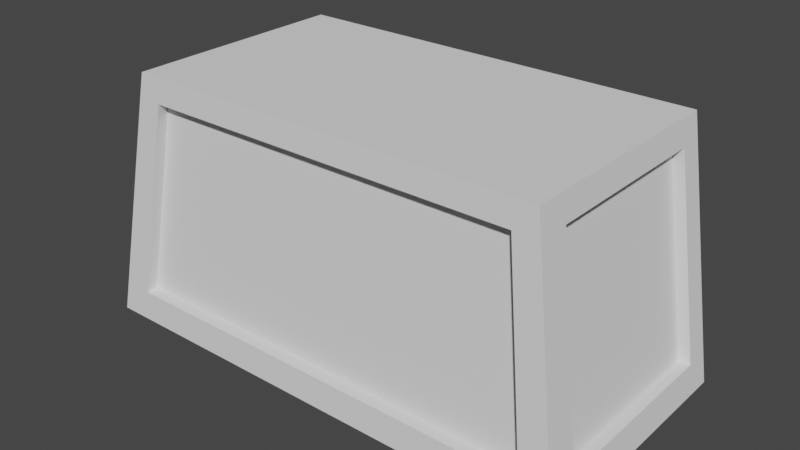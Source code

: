 # Source: goal.blend  (saved by Blender 3.0.42; exported with 4.5.12 LTS)
import bpy
from mathutils import Matrix  # noqa: F401  (used for matrix-valued properties, if any)

bpy.ops.wm.read_factory_settings(use_empty=True)
scene = bpy.context.scene
scene.name = 'Scene'

# ---- collections
col_collection = bpy.data.collections.new('Collection'); scene.collection.children.link(col_collection)

# ---- world
world_world = bpy.data.worlds.new('World'); scene.world = world_world
world_world.use_nodes = True; world_world.node_tree.nodes.clear()
_N = world_world.node_tree.nodes; _L = world_world.node_tree.links
n0 = _N.new('ShaderNodeOutputWorld'); n0.name = 'World Output'; n0.location = (300, 300)
n1 = _N.new('ShaderNodeBackground'); n1.name = 'Background'; n1.location = (10, 300)
n1.inputs[0].default_value = (0.05088, 0.05088, 0.05088, 1.0)
_L.new(n1.outputs[0], n0.inputs[0])
n0.is_active_output = True
world_world.color = (0.05088, 0.05088, 0.05088)
world_world.use_sun_shadow = False
world_world.sun_shadow_jitter_overblur = 0.0

# ---- meshes
me_goalframe = bpy.data.meshes.new('GoalFrame')
me_goalframe.from_pydata([(-1.68, 1.0, 2.0), (-2.0, 1.0, 0.0), (1.68, 1.0, 2.0), (2.0, 1.0, 0.0), (-1.68, -0.8431, 2.0), (-2.0, -1.0, 0.0), (1.68, -0.8431, 2.0), (2.0, -1.0, 0.0), (-1.781, -0.7643, 0.0), (1.8, 1.0, 0.0), (-1.761, 1.0, 0.0), (1.786, -0.7643, 0.0), (-1.512, 1.0, 1.8), (1.512, 1.0, 1.8), (-1.68, 0.8169, 2.0), (2.0, 0.8013, 0.0), (-2.0, 0.8013, 0.0), (1.68, 0.8169, 2.0), (-1.712, 1.0, 1.802), (1.712, 1.0, 1.802), (-1.712, -0.8586, 1.802), (1.712, -0.8586, 1.802), (-1.712, 0.8153, 1.802), (1.712, 0.8153, 1.802), (-1.68, -0.593, 2.0), (2.0, -0.7286, 0.0), (-2.0, -0.7286, 0.0), (1.68, -0.593, 2.0), (-1.712, -0.6064, 1.802), (1.712, -0.6064, 1.802), (-1.963, 1.0, 0.2322), (1.963, 1.0, 0.2322), (-1.963, -0.9818, 0.2322), (1.963, -0.9818, 0.2322), (-1.963, 0.8031, 0.2322), (1.963, 0.8031, 0.2322), (1.963, -0.7129, 0.2322), (-1.963, -0.7129, 0.2322), (-1.481, 1.0, 2.0), (-1.481, -0.8431, 2.0), (-1.763, -1.0, 0.0), (-1.763, 0.8013, 0.0), (-1.481, 0.8169, 2.0), (-1.509, 1.0, 1.802), (-1.509, -0.8586, 1.802), (-1.481, -0.593, 2.0), (-1.73, -0.9818, 0.2322), (-1.73, 1.0, 0.2322), (1.488, 1.0, 2.0), (1.488, -0.8431, 2.0), (1.771, -1.0, 0.0), (1.488, 0.8169, 2.0), (1.516, 1.0, 1.802), (1.488, -0.593, 2.0), (1.751, 1.0, 0.2311), (1.785, 0.8013, 0.0), (1.516, -0.8586, 1.802), (-1.763, -0.7269, 0.2301), (1.738, -0.9818, 0.2322), (-1.542, -0.6064, 1.802), (1.751, -0.7488, 0.2301), (-1.512, 0.815, 1.8), (1.512, 0.815, 1.8), (-1.763, 0.7995, 0.2301), (1.751, 0.803, 0.231), (1.461, -0.6064, 1.802)], [], [(53, 49, 6, 27), (29, 27, 6, 21), (44, 39, 4, 20), (11, 25, 7, 50), (52, 48, 2, 19), (22, 14, 0, 18), (62, 61, 12, 13), (64, 54, 9, 55), (63, 57, 8, 41), (28, 24, 14, 22), (8, 57, 60, 11), (19, 2, 17, 23), (48, 51, 17, 2), (31, 19, 23, 35), (34, 22, 18, 30), (54, 52, 19, 31), (46, 44, 20, 32), (36, 29, 21, 33), (32, 20, 28, 37), (20, 4, 24, 28), (55, 15, 25, 11), (23, 17, 27, 29), (51, 53, 27, 17), (5, 32, 37, 26), (15, 35, 36, 25), (25, 36, 33, 7), (40, 46, 32, 5), (16, 34, 30, 1), (26, 37, 34, 16), (3, 31, 35, 15), (50, 58, 46, 40), (14, 24, 45, 42), (16, 41, 8, 26), (30, 18, 43, 47), (0, 14, 42, 38), (18, 0, 38, 43), (26, 8, 40, 5), (56, 49, 39, 44), (24, 4, 39, 45), (21, 6, 49, 56), (33, 21, 56, 58), (7, 33, 58, 50), (62, 13, 54, 64), (38, 42, 51, 48), (43, 38, 48, 52), (8, 11, 50, 40), (45, 39, 49, 53), (12, 61, 63, 47), (47, 63, 41, 10), (60, 64, 55, 11), (42, 45, 53, 51), (65, 59, 61, 62), (59, 28, 22, 61), (61, 22, 34, 63), (37, 57, 63, 34), (28, 59, 57, 37), (62, 23, 29, 65), (44, 59, 65, 56), (65, 60, 58, 56), (29, 36, 60, 65), (58, 60, 57, 46), (59, 44, 46, 57), (30, 47, 10, 1), (1, 10, 41, 16), (31, 3, 9, 54), (15, 55, 9, 3), (23, 62, 64, 35), (35, 64, 60, 36)])
_uv = me_goalframe.uv_layers.new(name='UVMap')
_uv.uv.foreach_set('vector', [0.03089, 0.5178, 0.0, 0.5178, 0.0, 0.4941, 0.03089, 0.4941, 0.2963, 0.7187, 0.298, 0.7434, 0.2671, 0.7434, 0.2652, 0.7187, 0.2232, 0.4334, 0.2478, 0.4299, 0.2478, 0.4546, 0.2232, 0.4585, 0.4657, 0.02648, 0.4613, 0.0, 0.4948, 0.0, 0.4948, 0.02825, 0.7173, 0.4343, 0.7418, 0.4308, 0.7418, 0.4545, 0.7173, 0.4584, 0.9485, 0.5188, 0.9487, 0.4941, 0.9713, 0.4941, 0.9714, 0.5188, 0.7016, 0.8923, 0.7016, 0.5188, 0.7244, 0.5188, 0.7244, 0.8923, 0.9354, 0.192, 0.9597, 0.1919, 0.9597, 0.2201, 0.9352, 0.2202, 0.9349, 0.2488, 0.7464, 0.2486, 0.7418, 0.2204, 0.9352, 0.2204, 0.7729, 0.5188, 0.7746, 0.4941, 0.9487, 0.4941, 0.9485, 0.5188, 1.0, 0.9347, 0.9715, 0.9324, 0.9715, 0.4984, 1.0, 0.4941, 0.4947, 0.7187, 0.4947, 0.7434, 0.4721, 0.7434, 0.4719, 0.7187, 0.2277, 0.5178, 0.205, 0.5178, 0.205, 0.4941, 0.2277, 0.4941, 0.4948, 0.523, 0.4947, 0.7187, 0.4719, 0.7187, 0.4705, 0.523, 0.9471, 0.714, 0.9485, 0.5188, 0.9714, 0.5188, 0.9714, 0.714, 0.5234, 0.4633, 0.7173, 0.4343, 0.7173, 0.4584, 0.5235, 0.4895, 0.02876, 0.4608, 0.2232, 0.4334, 0.2232, 0.4585, 0.02876, 0.4895, 0.2832, 0.523, 0.2963, 0.7187, 0.2652, 0.7187, 0.25, 0.523, 0.7266, 0.714, 0.7418, 0.5188, 0.7729, 0.5188, 0.7599, 0.714, 0.7418, 0.5188, 0.7437, 0.4941, 0.7746, 0.4941, 0.7729, 0.5188, 0.2723, 0.02658, 0.2723, 0.0, 0.4613, 0.0, 0.4657, 0.02648, 0.4719, 0.7187, 0.4721, 0.7434, 0.298, 0.7434, 0.2963, 0.7187, 0.205, 0.5178, 0.03089, 0.5178, 0.03089, 0.4941, 0.205, 0.4941, 0.7244, 0.7429, 0.7266, 0.714, 0.7599, 0.714, 0.7579, 0.7429, 0.4703, 0.4941, 0.4705, 0.523, 0.2832, 0.523, 0.2813, 0.4941, 0.2813, 0.4941, 0.2832, 0.523, 0.25, 0.523, 0.2478, 0.4941, 0.0, 0.4648, 0.02876, 0.4608, 0.02876, 0.4895, 0.0, 0.4941, 0.9469, 0.7429, 0.9471, 0.714, 0.9714, 0.714, 0.9715, 0.7429, 0.7579, 0.7429, 0.7599, 0.714, 0.9471, 0.714, 0.9469, 0.7429, 0.4948, 0.4941, 0.4948, 0.523, 0.4705, 0.523, 0.4703, 0.4941, 7.451e-09, 0.02825, 0.02876, 0.03231, 0.02876, 0.4608, 0.0, 0.4648, 0.205, 0.9091, 0.03089, 0.9091, 0.03089, 0.8845, 0.205, 0.8845, 0.2723, 0.4941, 0.2723, 0.4648, 0.4657, 0.4671, 0.4613, 0.4941, 0.5235, 0.004587, 0.7173, 0.0356, 0.7173, 0.06067, 0.5235, 0.03334, 0.2277, 0.9091, 0.205, 0.9091, 0.205, 0.8845, 0.2277, 0.8845, 0.7173, 0.0356, 0.7418, 0.03951, 0.7418, 0.06412, 0.7173, 0.06067, 0.4613, 0.4941, 0.4657, 0.4671, 0.4948, 0.4648, 0.4948, 0.4941, 0.2232, 0.0598, 0.2478, 0.06327, 0.2478, 0.4299, 0.2232, 0.4334, 0.03089, 0.9091, 0.0, 0.9091, 0.0, 0.8845, 0.03089, 0.8845, 0.2232, 0.03562, 0.2478, 0.03954, 0.2478, 0.06327, 0.2232, 0.0598, 0.02876, 0.004591, 0.2232, 0.03562, 0.2232, 0.0598, 0.02876, 0.03231, 7.451e-09, 0.0, 0.02876, 0.004591, 0.02876, 0.03231, 7.451e-09, 0.02825, 0.9368, 1.967e-05, 0.9597, 0.0, 0.9597, 0.1919, 0.9354, 0.192, 0.2277, 0.8845, 0.205, 0.8845, 0.205, 0.5178, 0.2277, 0.5178, 0.7173, 0.06067, 0.7418, 0.06412, 0.7418, 0.4308, 0.7173, 0.4343, 0.4657, 0.4671, 0.4657, 0.02648, 0.4948, 0.02825, 0.4948, 0.4648, 0.03089, 0.8845, 0.0, 0.8845, 0.0, 0.5178, 0.03089, 0.5178, 0.9597, 0.4399, 0.9369, 0.4399, 0.9349, 0.2488, 0.9597, 0.2487, 0.9597, 0.2487, 0.9349, 0.2488, 0.9352, 0.2204, 0.9597, 0.2204, 0.7437, 0.1922, 0.9354, 0.192, 0.9352, 0.2202, 0.7418, 0.2204, 0.205, 0.8845, 0.03089, 0.8845, 0.03089, 0.5178, 0.205, 0.5178, 0.526, 0.886, 0.526, 0.5151, 0.7016, 0.5188, 0.7016, 0.8923, 0.526, 0.5151, 0.526, 0.4941, 0.7016, 0.4941, 0.7016, 0.5188, 0.8938, 0.7429, 0.9182, 0.7466, 0.9182, 0.9426, 0.8938, 0.939, 0.2478, 0.7451, 0.2724, 0.7434, 0.2724, 0.9319, 0.2478, 0.9324, 0.8938, 0.9395, 0.8731, 0.9429, 0.8694, 0.7465, 0.8938, 0.7429, 0.7016, 0.8923, 0.7016, 0.9169, 0.526, 0.9169, 0.526, 0.886, 0.4948, 0.5192, 0.526, 0.5151, 0.526, 0.886, 0.4948, 0.8928, 0.7862, 0.9378, 0.7886, 0.745, 0.8173, 0.7429, 0.8173, 0.9356, 0.7244, 0.9395, 0.729, 0.7429, 0.7548, 0.7473, 0.7548, 0.9451, 0.9624, 0.007213, 0.9912, 0.005878, 0.9912, 0.4399, 0.9597, 0.4356, 0.7862, 0.9376, 0.7552, 0.9349, 0.7548, 0.7429, 0.7862, 0.7454, 0.5235, 0.004587, 0.5235, 0.03334, 0.4948, 0.02957, 0.4948, 0.0, 0.2478, 0.4941, 0.2478, 0.4645, 0.2723, 0.4648, 0.2723, 0.4941, 0.5235, 0.4895, 0.4948, 0.4941, 0.4948, 0.4694, 0.5234, 0.4633, 0.2723, 0.0, 0.2723, 0.02658, 0.2478, 0.0247, 0.2478, 0.0, 0.8432, 0.9389, 0.8188, 0.9426, 0.8173, 0.7469, 0.8432, 0.7429, 0.8432, 0.7429, 0.8694, 0.7429, 0.8694, 0.9346, 0.8432, 0.9302])
me_goalframe.use_remesh_preserve_volume = False
me_goalframe.use_remesh_preserve_attributes = False
me_goalframe.use_mirror_vertex_groups = False
me_goalframe.update()
me_goalnet = bpy.data.meshes.new('GoalNet')
me_goalnet.from_pydata([(-1.896, -0.892, 0.08559), (-1.606, -0.7061, 1.905), (1.896, -0.892, 0.08559), (1.606, -0.7508, 1.905), (1.896, -0.8473, 0.08559), (1.606, -0.7061, 1.905), (1.851, -0.8473, 0.08559), (1.568, -0.7061, 1.905), (1.851, -0.892, 0.08559), (1.568, -0.7508, 1.905), (1.568, 0.9122, 1.905), (1.606, 0.9122, 1.905), (1.896, 0.9243, 0.08559), (1.851, 0.9243, 0.08559), (-1.606, -0.7508, 1.905), (-1.896, -0.8473, 0.08559), (-1.851, -0.8473, 0.08559), (-1.568, -0.7061, 1.905), (-1.851, -0.892, 0.08559), (-1.568, -0.7508, 1.905), (-1.568, 0.9122, 1.905), (-1.606, 0.9122, 1.905), (-1.896, 0.9243, 0.08559), (-1.851, 0.9243, 0.08559)], [(0, 8)], [(0, 14, 1, 15), (6, 13, 12, 4), (4, 5, 3, 2), (8, 6, 4, 2), (2, 3, 9, 8), (16, 17, 7, 6), (13, 10, 11, 12), (6, 7, 10, 13), (5, 4, 12, 11), (17, 20, 21, 1), (17, 19, 9, 7), (16, 18, 0, 15), (1, 14, 19, 17), (16, 6, 8, 18), (0, 18, 19, 14), (19, 18, 8, 9), (23, 22, 21, 20), (15, 22, 23, 16), (16, 23, 20, 17), (1, 21, 22, 15), (7, 9, 3, 5), (10, 7, 5, 11)])
_uv = me_goalnet.uv_layers.new(name='UVMap')
_uv.uv.foreach_set('vector', [0.0977, 0.9427, 0.0977, 0.9427, 0.0977, 0.9427, 0.0977, 0.9427, 0.0977, 0.9427, 0.0977, 0.9427, 0.0977, 0.9427, 0.0977, 0.9427, 0.0977, 0.9427, 0.0977, 0.9427, 0.0977, 0.9427, 0.0977, 0.9427, 0.0977, 0.9427, 0.0977, 0.9427, 0.0977, 0.9427, 0.0977, 0.9427, 0.0977, 0.9427, 0.0977, 0.9427, 0.0977, 0.9427, 0.0977, 0.9427, 0.09105, 0.305, 0.3532, 0.328, 0.3532, 0.5833, 0.09105, 0.6064, 0.0977, 0.9427, 0.0977, 0.9427, 0.0977, 0.9427, 0.0977, 0.9427, 0.09105, 0.6064, 0.3532, 0.5833, 0.3864, 0.7923, 0.1274, 0.8351, 0.6485, 0.6393, 0.9111, 0.6208, 0.9111, 0.8524, 0.6485, 0.8509, 0.0977, 0.9427, 0.0977, 0.9427, 0.0977, 0.9427, 0.0977, 0.9427, 0.0977, 0.9427, 0.0977, 0.9427, 0.0977, 0.9427, 0.0977, 0.9427, 0.0977, 0.9427, 0.0977, 0.9427, 0.0977, 0.9427, 0.0977, 0.9427, 0.0977, 0.9427, 0.0977, 0.9427, 0.0977, 0.9427, 0.0977, 0.9427, 0.0977, 0.9427, 0.0977, 0.9427, 0.0977, 0.9427, 0.0977, 0.9427, 0.0977, 0.9427, 0.0977, 0.9427, 0.0977, 0.9427, 0.0977, 0.9427, 0.3864, 0.4122, 0.6485, 0.3892, 0.6485, 0.6905, 0.3864, 0.6675, 0.0977, 0.9427, 0.0977, 0.9427, 0.0977, 0.9427, 0.0977, 0.9427, 0.0977, 0.9427, 0.0977, 0.9427, 0.0977, 0.9427, 0.0977, 0.9427, 0.09105, 0.305, 0.1274, 0.07628, 0.3864, 0.1191, 0.3532, 0.328, 0.6485, 0.6024, 0.6485, 0.3908, 0.9111, 0.3892, 0.9111, 0.6208, 0.0977, 0.9427, 0.0977, 0.9427, 0.0977, 0.9427, 0.0977, 0.9427, 0.0977, 0.9427, 0.0977, 0.9427, 0.0977, 0.9427, 0.0977, 0.9427])
me_goalnet.use_remesh_fix_poles = True
me_goalnet.use_remesh_preserve_attributes = False
me_goalnet.update()

# ---- objects
ob_goalframe = bpy.data.objects.new('GoalFrame', me_goalframe)
ob_goalnet = bpy.data.objects.new('GoalNet', me_goalnet)

# ---- transforms, parenting, visibility, modifiers, constraints
ob_goalframe.location = (0.0, 0.0, 0.0)
ob_goalframe.lock_rotations_4d = False
ob_goalframe.empty_display_type = 'ARROWS'
ob_goalframe.lineart.crease_threshold = 0.0
ob_goalnet.location = (0.0, 0.0, 0.0)

# ---- collection membership
col_collection.objects.link(ob_goalframe)
col_collection.objects.link(ob_goalnet)

# ---- scene / render settings (as saved in the file)
scene.frame_start = 1; scene.frame_end = 250; scene.frame_set(1)
scene.render.engine = 'BLENDER_EEVEE_NEXT'
scene.cycles.sampling_pattern = 'TABULATED_SOBOL'
scene.cycles.use_light_tree = False
scene.view_settings.view_transform = 'Filmic'
bpy.context.view_layer.update()

# ---- added for rendering (the .blend has no active camera and no usable light): camera, sun
cam_auto = bpy.data.cameras.new('AutoCamera')
cam_auto.lens = 50.0
cam_auto.sensor_width = 36.0
cam_auto.clip_end = 1000.0
ob_auto_camera = bpy.data.objects.new('AutoCamera', cam_auto)
scene.collection.objects.link(ob_auto_camera)
ob_auto_camera.location = (4.53266, -5.43919, 4.62613)
ob_auto_camera.rotation_euler = (1.09748, -7.21219e-08, 0.694738)
scene.camera = ob_auto_camera
light_auto_sun = bpy.data.lights.new('AutoSun', 'SUN')
light_auto_sun.energy = 3.0
light_auto_sun.angle = 0.0523599
ob_auto_sun = bpy.data.objects.new('AutoSun', light_auto_sun)
scene.collection.objects.link(ob_auto_sun)
ob_auto_sun.rotation_euler = (0.872665, 0.174533, 0.523599)
bpy.context.view_layer.update()
